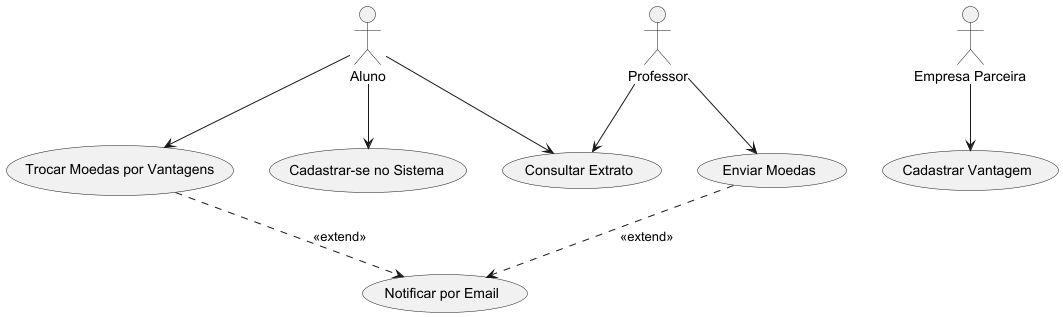

The diagram above was rendered by PlantUML. Its source (embedded in the PNG):
@startuml

actor "Aluno" as Aluno
actor "Professor" as Professor
actor "Empresa Parceira" as Empresa

usecase "Cadastrar-se no Sistema" as UC1
usecase "Consultar Extrato" as UC2
usecase "Trocar Moedas por Vantagens" as UC4
usecase "Cadastrar Vantagem" as UC5
usecase "Enviar Moedas" as UC6
usecase "Notificar por Email" as UC7

Aluno --> UC1
Aluno --> UC2
Aluno --> UC4

Professor --> UC2
Professor --> UC6

Empresa --> UC5

UC6 ..> UC7 : <<extend>>
UC4 ..> UC7 : <<extend>>

@enduml